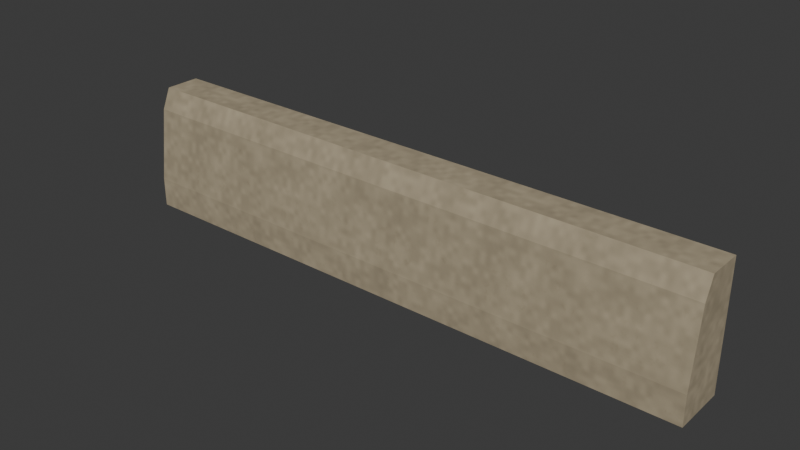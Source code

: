 # Source: sandstone-plinth.lod1.blend  (saved by Blender 4.3.34; exported with 4.5.12 LTS)
import bpy
from mathutils import Matrix  # noqa: F401  (used for matrix-valued properties, if any)

bpy.ops.wm.read_factory_settings(use_empty=True)
scene = bpy.context.scene
scene.name = 'Scene'

# ---- collections
col_collection = bpy.data.collections.new('Collection'); scene.collection.children.link(col_collection)

# ---- images (referenced by path relative to the original .blend; pixels are not part of the script)
import os
ASSET_DIR = os.environ.get("B2B_ASSET_DIR", "")  # directory of the original .blend (textures are referenced by path, not embedded)
HERE = os.path.dirname(os.path.abspath(__file__))  # packed textures are extracted next to this script under _unpacked/

def load_image(name, relpath, width, height, colorspace="sRGB"):
    """Load a texture the original file referenced (path relative to the .blend, or extracted next to this script)."""
    p = next((c for c in (os.path.join(HERE, relpath), os.path.join(ASSET_DIR, relpath)) if relpath and os.path.exists(c)), "")
    if p:
        img = bpy.data.images.load(p, check_existing=True)
        img.name = name
    else:  # same state as the original file: an image datablock whose file is absent (Cycles renders it pink)
        img = bpy.data.images.new(name, width, height)
        img.source = "FILE"
        img.filepath = "//" + (relpath or name)
    img.colorspace_settings.name = colorspace
    return img
img_sandstone_color_png = load_image('sandstone-color.png', '_unpacked/sandstone-color.4bbfa140.png', 480, 480, 'sRGB')
img_sandstone_normal_png = load_image('sandstone-normal.png', '_unpacked/sandstone-normal.6a3841ba.png', 480, 480, 'Non-Color')
img_sandstone_orm_png = load_image('sandstone-orm.png', '_unpacked/sandstone-orm.431a562a.png', 480, 480, 'Non-Color')

# ---- materials (node trees are filled in below, after node groups)
mat_city_sandstone_metre_uv = bpy.data.materials.new('City sandstone metre UV')
mat_city_sandstone_metre_uv.use_backface_culling = True

# ---- material node trees
mat_city_sandstone_metre_uv.use_nodes = True; mat_city_sandstone_metre_uv.node_tree.nodes.clear()
_N = mat_city_sandstone_metre_uv.node_tree.nodes; _L = mat_city_sandstone_metre_uv.node_tree.links
n0 = _N.new('ShaderNodeBsdfPrincipled'); n0.name = 'Principled BSDF'; n0.location = (10, 300)
n1 = _N.new('ShaderNodeOutputMaterial'); n1.name = 'Material Output'; n1.location = (300, 300)
n2 = _N.new('ShaderNodeUVMap'); n2.name = 'UV Map'; n2.location = (0, 0)
n2.uv_map = 'UVMap'
n3 = _N.new('ShaderNodeVectorMath'); n3.name = 'Metres to shared physical repeat'; n3.location = (0, 0)
n3.operation = 'MULTIPLY'
n3.inputs[1].default_value = (0.8333, 0.8333, 1.0)
n4 = _N.new('ShaderNodeTexImage'); n4.name = 'Image Texture'; n4.location = (0, 0)
n4.image = img_sandstone_color_png
n5 = _N.new('ShaderNodeTexImage'); n5.name = 'Image Texture.001'; n5.location = (0, 0)
n5.image = img_sandstone_normal_png
n6 = _N.new('ShaderNodeTexImage'); n6.name = 'Image Texture.002'; n6.location = (0, 0)
n6.image = img_sandstone_orm_png
n7 = _N.new('ShaderNodeNormalMap'); n7.name = 'Normal Map'; n7.location = (0, 0)
n7.uv_map = 'UVMap'
n8 = _N.new('ShaderNodeSeparateColor'); n8.name = 'Separate Color'; n8.location = (0, 0)
_L.new(n0.outputs[0], n1.inputs[0])
_L.new(n2.outputs[0], n3.inputs[0])
_L.new(n3.outputs[0], n4.inputs[0])
_L.new(n3.outputs[0], n5.inputs[0])
_L.new(n3.outputs[0], n6.inputs[0])
_L.new(n4.outputs[0], n0.inputs[0])
_L.new(n5.outputs[0], n7.inputs[1])
_L.new(n7.outputs[0], n0.inputs[5])
_L.new(n6.outputs[0], n8.inputs[0])
_L.new(n8.outputs[1], n0.inputs[2])
_L.new(n8.outputs[2], n0.inputs[1])
n1.is_active_output = True

# ---- world
world_world = bpy.data.worlds.new('World'); scene.world = world_world
world_world.use_nodes = True; world_world.node_tree.nodes.clear()
_N = world_world.node_tree.nodes; _L = world_world.node_tree.links
n0 = _N.new('ShaderNodeOutputWorld'); n0.name = 'World Output'; n0.location = (300, 300)
n1 = _N.new('ShaderNodeBackground'); n1.name = 'Background'; n1.location = (10, 300)
n1.inputs[0].default_value = (0.05088, 0.05088, 0.05088, 1.0)
_L.new(n1.outputs[0], n0.inputs[0])
n0.is_active_output = True
world_world.color = (0.05088, 0.05088, 0.05088)
world_world.sun_shadow_jitter_overblur = 0.0

# ---- meshes
me_chamfered_plinth_with_raised_foot = bpy.data.meshes.new('Chamfered plinth with raised foot')
me_chamfered_plinth_with_raised_foot.from_pydata([(-1.0, -0.02, 0.0), (-1.0, -0.2, 0.0), (-1.0, -0.2, 0.1), (-1.0, -0.17, 0.35), (-1.0, -0.14, 0.42), (-1.0, -0.02, 0.42), (1.0, -0.02, 0.0), (1.0, -0.2, 0.0), (1.0, -0.2, 0.1), (1.0, -0.17, 0.35), (1.0, -0.14, 0.42), (1.0, -0.02, 0.42)], [], [(5, 0, 1, 2, 3, 4), (6, 11, 10, 9, 8, 7), (0, 6, 7, 1), (1, 7, 8, 2), (2, 8, 9, 3), (3, 9, 10, 4), (4, 10, 11, 5), (5, 11, 6, 0)])
_uv = me_chamfered_plinth_with_raised_foot.uv_layers.new(name='UVMap')
_uv.uv.foreach_set('vector', [-0.02, 0.42, -0.02, 0.0, -0.2, 0.0, -0.2, 0.1, -0.17, 0.35, -0.14, 0.42, -0.02, 0.0, -0.02, 0.42, -0.14, 0.42, -0.17, 0.35, -0.2, 0.1, -0.2, 0.0, -1.0, -0.02, 1.0, -0.02, 1.0, -0.2, -1.0, -0.2, -1.0, 0.0, 1.0, 0.0, 1.0, 0.1, -1.0, 0.1, -1.0, 0.1, 1.0, 0.1, 1.0, 0.35, -1.0, 0.35, -1.0, 0.35, 1.0, 0.35, 1.0, 0.42, -1.0, 0.42, -1.0, -0.14, 1.0, -0.14, 1.0, -0.02, -1.0, -0.02, -1.0, 0.42, 1.0, 0.42, 1.0, 0.0, -1.0, 0.0])
me_chamfered_plinth_with_raised_foot.materials.append(mat_city_sandstone_metre_uv)
me_chamfered_plinth_with_raised_foot.update()

# ---- objects
ob_chamfered_plinth_with_raised_foot = bpy.data.objects.new('Chamfered plinth with raised foot', me_chamfered_plinth_with_raised_foot)

# ---- transforms, parenting, visibility, modifiers, constraints
ob_chamfered_plinth_with_raised_foot.location = (0.0, 0.0, 0.0)

# ---- collection membership
col_collection.objects.link(ob_chamfered_plinth_with_raised_foot)

# ---- scene / render settings (as saved in the file)
scene.frame_start = 1; scene.frame_end = 250; scene.frame_set(1)
scene.render.engine = 'BLENDER_EEVEE_NEXT'
bpy.context.view_layer.update()

# ---- added for rendering (the .blend has no active camera and no usable light): camera, sun
cam_auto = bpy.data.cameras.new('AutoCamera')
cam_auto.lens = 50.0
cam_auto.sensor_width = 36.0
cam_auto.clip_end = 1000.0
ob_auto_camera = bpy.data.objects.new('AutoCamera', cam_auto)
scene.collection.objects.link(ob_auto_camera)
ob_auto_camera.location = (1.89813, -2.38776, 1.72851)
ob_auto_camera.rotation_euler = (1.09748, -7.21219e-08, 0.694738)
scene.camera = ob_auto_camera
light_auto_sun = bpy.data.lights.new('AutoSun', 'SUN')
light_auto_sun.energy = 3.0
light_auto_sun.angle = 0.0523599
ob_auto_sun = bpy.data.objects.new('AutoSun', light_auto_sun)
scene.collection.objects.link(ob_auto_sun)
ob_auto_sun.rotation_euler = (0.872665, 0.174533, 0.523599)
bpy.context.view_layer.update()
